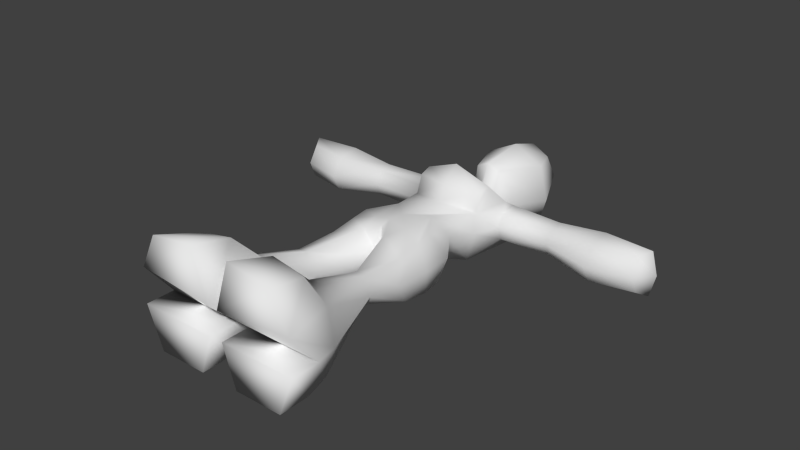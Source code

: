 # Source: simple-female.blend  (saved by Blender 2.59.0; exported with 4.5.12 LTS)
import bpy
from mathutils import Matrix  # noqa: F401  (used for matrix-valued properties, if any)

bpy.ops.wm.read_factory_settings(use_empty=True)
scene = bpy.context.scene
scene.name = 'Scene'

# ---- collections
col_collection_1 = bpy.data.collections.new('Collection 1'); scene.collection.children.link(col_collection_1)

# ---- materials (node trees are filled in below, after node groups)
mat_material = bpy.data.materials.new('Material')
mat_material.alpha_threshold = 0.0
mat_material.use_transparent_shadow = False
mat_material.roughness = 0.5
mat_material.line_color = (0.0, 0.0, 0.0, 1.0)

# ---- material node trees

# ---- world
world_world = bpy.data.worlds.new('World'); scene.world = world_world
world_world.color = (0.05088, 0.05088, 0.05088)
world_world.use_sun_shadow = False
world_world.sun_shadow_jitter_overblur = 0.0
world_world.cycles.sampling_method = 'MANUAL'
world_world.cycles.sample_map_resolution = 256

# ---- meshes
me_woman = bpy.data.meshes.new('Woman')
me_woman.from_pydata([(0.8396, -0.6089, -0.5057), (0.6635, -0.7525, 1.0), (-0.6635, -0.7525, 1.0), (-0.8396, -0.6089, -0.5057), (1.037, 0.6343, -1.0), (1.188, 0.8316, 0.6321), (-1.188, 0.8316, 0.6321), (-1.037, 0.6343, -1.0), (-0.5508, 3.0, -0.7367), (-0.2903, 2.952, 0.08577), (0.2903, 2.952, 0.08578), (0.5508, 3.0, -0.7367), (0.7173, 3.717, -1.116), (0.4472, 3.141, 1.03), (-0.4472, 3.141, 1.03), (-0.7173, 3.717, -1.116), (-0.7589, 5.782, -0.6764), (-0.7349, 5.615, 0.8533), (0.7349, 5.615, 0.8533), (0.7589, 5.782, -0.6764), (-1.559, 2.614, 0.2605), (-1.649, 2.75, -0.4185), (-1.655, 1.563, -0.4211), (-1.611, 1.676, 0.4211), (-5.094, 1.405, 0.6061), (-5.094, 1.271, -0.5654), (-5.094, 2.657, -0.5618), (-5.094, 2.538, 0.3827), (-6.491, 2.415, 0.3827), (-6.515, 2.639, -0.5618), (-6.576, 1.576, -0.5654), (-6.491, 1.63, 0.6061), (1.649, 2.75, -0.4185), (1.559, 2.614, 0.2605), (1.611, 1.676, 0.4211), (1.655, 1.563, -0.4211), (5.094, 1.271, -0.5654), (5.094, 1.405, 0.6061), (5.094, 2.538, 0.3827), (5.094, 2.657, -0.5618), (6.515, 2.639, -0.5618), (6.491, 2.415, 0.3827), (6.491, 1.63, 0.6061), (6.577, 1.576, -0.5654), (-0.495, -2.456, -0.9467), (-0.392, -2.702, 1.0), (0.392, -2.702, 1.0), (0.495, -2.456, -0.9467), (-1.311, -3.053, 0.7051), (-1.529, -3.053, -0.6624), (-1.39, -1.306, -0.8138), (-1.256, -1.611, 0.9368), (1.529, -3.053, -0.6623), (1.311, -3.053, 0.7051), (1.256, -1.611, 0.9368), (1.39, -1.306, -0.8138), (-1.219, -4.553, -0.1918), (-1.307, -4.553, 0.7296), (-0.9398, -4.553, 0.7683), (-0.9379, -4.553, -0.4944), (-1.007, -6.28, -1.0), (-0.7541, -6.24, 1.199), (-2.091, -6.93, 1.199), (-2.053, -7.063, -1.0), (-2.289, -7.981, -1.0), (-2.766, -9.009, 1.529), (-0.1418, -9.009, 1.275), (-0.6618, -7.981, -1.0), (1.307, -4.553, 0.7296), (1.219, -4.553, -0.1918), (0.9379, -4.553, -0.4944), (0.9398, -4.553, 0.7683), (0.7541, -6.24, 1.199), (1.007, -6.28, -1.0), (2.053, -7.063, -1.0), (2.091, -6.93, 1.199), (2.766, -9.009, 1.529), (2.289, -7.981, -1.0), (0.6618, -7.981, -1.0), (0.1418, -9.009, 1.275), (0.6784, -9.009, 2.922), (2.193, -9.009, 2.699), (1.916, -7.545, 2.277), (0.7945, -7.545, 2.497), (-0.6784, -9.009, 2.922), (-2.193, -9.009, 2.699), (-1.916, -7.545, 2.277), (-0.7945, -7.545, 2.497), (-1.052, 4.709, 0.8909), (-0.9423, 5.076, -1.162), (1.052, 4.709, 0.8909), (0.9423, 5.076, -1.162), (1.788e-07, -0.3147, -0.6227), (-5.96e-08, -1.398, 1.092), (3.576e-07, 0.978, -1.171), (-7.153e-07, 0.5273, 0.8263), (-3.278e-07, 2.84, 0.4832), (1.192e-07, 3.0, -1.011), (3.576e-07, 3.717, -1.39), (-5.364e-07, 3.141, 1.251), (-5.364e-07, 5.83, 1.074), (3.576e-07, 5.847, -0.9505), (4.648e-08, -2.336, 1.068), (8.941e-08, -2.511, -1.021), (-4.768e-07, 4.709, 1.428), (3.576e-07, 5.076, -1.436), (-1.584, 1.881, 0.783), (-0.794, 2.303, -1.298), (1.584, 1.881, 0.783), (0.794, 2.303, -1.146), (-1.797, 2.292, -0.5935), (-1.629, 2.33, 0.4924), (-5.094, 2.192, 0.7054), (-5.094, 2.088, -0.8053), (-6.779, 2.009, -0.8053), (-6.749, 2.047, 0.7054), (1.797, 2.292, -0.5935), (1.629, 2.33, 0.4924), (5.094, 2.192, 0.7054), (5.094, 2.088, -0.8053), (6.779, 2.009, -0.8053), (6.749, 2.047, 0.7054), (-5.215e-07, 2.216, 1.004), (2.384e-07, 2.303, -1.338), (1.031, -0.2804, 0.177), (-1.031, -0.2804, 0.177), (1.293, 0.6605, 3.31e-07), (-1.293, 0.6605, -4.439e-07), (-0.5093, 3.0, -0.237), (0.5093, 3.0, -0.237), (0.683, 3.429, -0.2249), (-0.683, 3.429, -0.2249), (-0.8536, 5.928, 0.08847), (0.8536, 5.928, 0.08847), (-1.462, 2.938, -0.158), (-1.573, 1.492, -2.943e-07), (-5.094, 0.9925, 0.02035), (-5.094, 2.719, -0.1994), (-6.614, 2.576, -0.1994), (-6.534, 1.324, 0.02035), (1.462, 2.938, -0.158), (1.573, 1.492, 6.668e-07), (5.094, 0.9925, 0.02035), (5.094, 2.719, -0.1994), (6.614, 2.576, -0.1994), (6.534, 1.324, 0.02035), (-0.0622, -2.491, 0.0632), (0.0622, -2.491, 0.0632), (-1.577, -3.382, 0.02136), (-1.547, -1.063, -0.0316), (1.577, -3.382, 0.02136), (1.547, -1.063, -0.0316), (-1.462, -4.553, 0.1302), (-0.5517, -4.553, 0.1369), (-0.3617, -6.813, 0.09941), (-2.41, -7.028, 0.09941), (-2.809, -8.054, 0.3494), (-0.2364, -8.054, 0.3494), (1.462, -4.553, 0.1302), (0.5517, -4.553, 0.1369), (0.3617, -6.813, 0.09941), (2.41, -7.028, 0.09941), (2.809, -8.054, 0.3494), (0.2364, -8.054, 0.3494), (-1.13, 5.075, -0.523), (1.13, 5.075, -0.523), (-8.941e-08, 6.06, 0.06171), (6.794e-08, -2.396, 0.09707), (-6.96, 2.028, -0.04997), (6.96, 2.028, -0.04997), (-0.8247, -1.332, -1.164), (-0.6405, -1.893, 1.0), (0.6405, -1.893, 1.0), (0.8247, -1.332, -1.164), (-1.291, -2.179, 0.842), (-1.461, -2.048, -0.8618), (1.461, -2.048, -0.8618), (1.291, -2.179, 0.842), (-1.619e-08, -1.975, 1.149), (1.422e-07, -1.242, -1.203), (-1.636, -2.176, -0.00993), (1.636, -2.176, -0.00993), (-3.477, 1.651, 0.4782), (-3.477, 1.614, -0.3829), (-3.36, 2.371, 0.314), (-3.369, 2.474, -0.3803), (-3.477, 2.125, 0.5511), (-3.477, 2.127, -0.5593), (-3.477, 1.416, 0.0476), (-3.268, 2.547, -0.1139), (3.477, 1.614, -0.3829), (3.477, 1.651, 0.4782), (3.36, 2.371, 0.314), (3.369, 2.474, -0.3803), (3.477, 2.125, 0.5511), (3.477, 2.127, -0.5593), (3.477, 1.416, 0.04761), (3.268, 2.547, -0.1139), (-9.24e-07, 1.35, 1.83), (1.194, 1.456, 1.354), (-1.194, 1.456, 1.354), (-1.118e-06, 0.7124, 1.354), (-1.195, 1.073, 1.227), (1.195, 1.073, 1.227), (0.2364, -9.009, 0.3494), (2.809, -9.009, 0.3494), (-0.2364, -9.009, 0.3494), (-2.809, -9.009, 0.3494), (0.6618, -9.009, -1.0), (2.289, -9.009, -1.0), (-0.6618, -9.009, -1.0), (-2.289, -9.009, -1.0)], [], [(49, 44, 59, 56), (45, 48, 57, 58), (58, 57, 62, 61), (56, 59, 60, 63), (63, 60, 67, 64), (53, 46, 71, 68), (47, 52, 69, 70), (70, 69, 74, 73), (68, 71, 72, 75), (73, 74, 77, 78), (76, 75, 82, 81), (79, 76, 81, 80), (72, 79, 80, 83), (75, 72, 83, 82), (66, 61, 87, 84), (65, 66, 84, 85), (62, 65, 85, 86), (61, 62, 86, 87), (87, 86, 85, 84), (82, 83, 80, 81), (5, 95, 93, 1), (95, 6, 2, 93), (0, 92, 94, 4), (92, 3, 7, 94), (11, 97, 98, 12), (97, 8, 15, 98), (9, 96, 99, 14), (96, 10, 13, 99), (90, 104, 99, 13), (104, 88, 14, 99), (18, 100, 104, 90), (100, 17, 88, 104), (89, 105, 98, 15), (105, 91, 12, 98), (16, 101, 105, 89), (101, 19, 91, 105), (8, 107, 110, 21), (107, 7, 22, 110), (6, 106, 111, 23), (106, 9, 20, 111), (26, 113, 114, 29), (113, 25, 30, 114), (24, 112, 115, 31), (112, 27, 28, 115), (4, 109, 116, 35), (109, 11, 32, 116), (10, 108, 117, 33), (108, 5, 34, 117), (36, 119, 120, 43), (119, 39, 40, 120), (38, 118, 121, 41), (118, 37, 42, 121), (122, 96, 9, 106), (108, 10, 96, 122), (94, 123, 109, 4), (123, 97, 11, 109), (7, 107, 123, 94), (107, 8, 97, 123), (124, 0, 4, 126), (126, 5, 1, 124), (6, 127, 125, 2), (127, 7, 3, 125), (10, 129, 130, 13), (129, 11, 12, 130), (8, 128, 131, 15), (128, 9, 14, 131), (9, 128, 134, 20), (128, 8, 21, 134), (7, 127, 135, 22), (127, 6, 23, 135), (27, 137, 138, 28), (137, 26, 29, 138), (25, 136, 139, 30), (136, 24, 31, 139), (11, 129, 140, 32), (129, 10, 33, 140), (5, 126, 141, 34), (126, 4, 35, 141), (39, 143, 144, 40), (143, 38, 41, 144), (37, 142, 145, 42), (142, 36, 43, 145), (2, 125, 149, 51), (125, 3, 50, 149), (0, 124, 151, 55), (124, 1, 54, 151), (48, 148, 152, 57), (148, 49, 56, 152), (44, 146, 153, 59), (146, 45, 58, 153), (59, 153, 154, 60), (153, 58, 61, 154), (57, 152, 155, 62), (152, 56, 63, 155), (62, 155, 156, 65), (155, 63, 64, 156), (60, 154, 157, 67), (154, 61, 66, 157), (157, 66, 65, 156), (52, 150, 158, 69), (150, 53, 68, 158), (46, 147, 159, 71), (147, 47, 70, 159), (71, 159, 160, 72), (159, 70, 73, 160), (69, 158, 161, 74), (158, 68, 75, 161), (74, 161, 162, 77), (161, 75, 76, 162), (72, 160, 163, 79), (160, 73, 78, 163), (79, 163, 162, 76), (88, 164, 131, 14), (164, 89, 15, 131), (17, 132, 164, 88), (132, 16, 89, 164), (91, 165, 130, 12), (165, 90, 13, 130), (19, 133, 165, 91), (133, 18, 90, 165), (101, 166, 133, 19), (166, 100, 18, 133), (16, 132, 166, 101), (132, 17, 100, 166), (102, 167, 147, 46), (167, 103, 47, 147), (45, 146, 167, 102), (146, 44, 103, 167), (115, 168, 139, 31), (168, 114, 30, 139), (28, 138, 168, 115), (138, 29, 114, 168), (120, 169, 145, 43), (169, 121, 42, 145), (40, 144, 169, 120), (144, 41, 121, 169), (45, 171, 174, 48), (171, 2, 51, 174), (3, 170, 175, 50), (170, 44, 49, 175), (47, 173, 176, 52), (173, 0, 55, 176), (1, 172, 177, 54), (172, 46, 53, 177), (93, 178, 172, 1), (178, 102, 46, 172), (2, 171, 178, 93), (171, 45, 102, 178), (92, 179, 170, 3), (179, 103, 44, 170), (0, 173, 179, 92), (173, 47, 103, 179), (149, 180, 174, 51), (180, 148, 48, 174), (50, 175, 180, 149), (175, 49, 148, 180), (151, 181, 176, 55), (181, 150, 52, 176), (54, 177, 181, 151), (177, 53, 150, 181), (111, 186, 182, 23), (186, 112, 24, 182), (20, 184, 186, 111), (184, 27, 112, 186), (110, 187, 185, 21), (187, 113, 26, 185), (22, 183, 187, 110), (183, 25, 113, 187), (135, 188, 183, 22), (188, 136, 25, 183), (23, 182, 188, 135), (182, 24, 136, 188), (134, 189, 184, 20), (189, 137, 27, 184), (21, 185, 189, 134), (185, 26, 137, 189), (117, 194, 192, 33), (194, 118, 38, 192), (34, 191, 194, 117), (191, 37, 118, 194), (116, 195, 190, 35), (195, 119, 36, 190), (32, 193, 195, 116), (193, 39, 119, 195), (141, 196, 191, 34), (196, 142, 37, 191), (35, 190, 196, 141), (190, 36, 142, 196), (140, 197, 193, 32), (197, 143, 39, 193), (33, 192, 197, 140), (192, 38, 143, 197), (108, 122, 198, 199), (122, 106, 200, 198), (5, 108, 199, 203), (106, 6, 202, 200), (6, 95, 201, 202), (95, 5, 203, 201), (201, 198, 200, 202), (203, 199, 198, 201), (162, 163, 204, 205), (157, 156, 207, 206), (163, 78, 208, 204), (77, 162, 205, 209), (67, 157, 206, 210), (156, 64, 211, 207), (78, 77, 209, 208), (64, 67, 210, 211), (210, 206, 207, 211), (204, 208, 209, 205)])
me_woman.polygons.foreach_set('use_smooth', [True] * 210)
me_woman.materials.append(mat_material)
me_woman.use_remesh_preserve_volume = False
me_woman.use_remesh_preserve_attributes = False
me_woman.use_mirror_vertex_groups = False
me_woman.update()
arm_skeleton = bpy.data.armatures.new('Skeleton')  # bones are not reproduced

# ---- objects
ob_skeleton = bpy.data.objects.new('Skeleton', arm_skeleton)
ob_woman = bpy.data.objects.new('Woman', me_woman)

# ---- transforms, parenting, visibility, modifiers, constraints
ob_skeleton.location = (0.0, 0.0, 0.0)
ob_skeleton.lineart.crease_threshold = 0.0
ob_woman.parent = ob_skeleton
ob_woman.location = (0.0, 0.0, 0.0)
ob_woman.lock_rotations_4d = False
ob_woman.empty_display_type = 'ARROWS'
ob_woman.lineart.crease_threshold = 0.0
_vg = ob_woman.vertex_groups.new(name='Spine')
_vg = ob_woman.vertex_groups.new(name='Upper Torso')
_vg.add([0, 1, 2, 3, 4, 5, 6, 7, 8, 9, 10, 11, 12, 13, 14, 15, 16, 17, 18, 19, 20, 21, 22, 23, 24, 25, 26, 27, 28, 29, 30, 31, 32, 33, 34, 35, 36, 37, 38, 39, 40, 41, 42, 43, 88, 89, 90, 91, 92, 93, 94, 95, 96, 97, 98, 99, 100, 101, 104, 105, 106, 107, 108, 109, 110, 111, 112, 113, 114, 115, 116, 117, 118, 119, 120, 121, 122, 123, 124, 125, 126, 127, 128, 129, 130, 131, 132, 133, 134, 135, 136, 137, 138, 139, 140, 141, 142, 143, 144, 145, 164, 165, 166, 168, 169, 170, 179, 182, 183, 184, 185, 186, 187, 188, 189, 190, 191, 192, 193, 194, 195, 196, 197, 198, 199, 200, 201, 202, 203], 1.0, 'REPLACE')
_vg = ob_woman.vertex_groups.new(name='Neck')
_vg.add([8, 9, 10, 11, 12, 13, 14, 15, 16, 17, 18, 19, 88, 89, 90, 91, 96, 97, 98, 99, 100, 101, 104, 105, 128, 129, 130, 131, 132, 133, 164, 165, 166], 1.0, 'REPLACE')
_vg = ob_woman.vertex_groups.new(name='Head')
_vg.add([12, 13, 14, 15, 16, 17, 18, 19, 88, 89, 90, 91, 98, 99, 100, 101, 104, 105, 130, 131, 132, 133, 164, 165, 166], 1.0, 'REPLACE')
_vg = ob_woman.vertex_groups.new(name='Breasts')
_vg.add([5, 6, 95, 106, 108, 198, 199, 200, 201, 202, 203], 1.0, 'REPLACE')
_vg = ob_woman.vertex_groups.new(name='LShoulder')
_vg.add([32, 33, 34, 35, 36, 37, 38, 39, 40, 41, 42, 43, 116, 117, 118, 119, 120, 121, 140, 141, 142, 143, 144, 145, 169, 190, 191, 192, 193, 194, 195, 196, 197], 1.0, 'REPLACE')
_vg = ob_woman.vertex_groups.new(name='LElbow')
_vg.add([36, 37, 38, 39, 40, 41, 42, 43, 118, 119, 120, 121, 142, 143, 144, 145, 169, 190, 191, 192, 193, 194, 195, 196, 197], 1.0, 'REPLACE')
_vg = ob_woman.vertex_groups.new(name='LForearm')
_vg.add([36, 37, 38, 39, 40, 41, 42, 43, 118, 119, 120, 121, 142, 143, 144, 145, 169], 1.0, 'REPLACE')
_vg = ob_woman.vertex_groups.new(name='RCollar')
_vg = ob_woman.vertex_groups.new(name='RShoulder')
_vg.add([20, 21, 22, 23, 24, 25, 26, 27, 28, 29, 30, 31, 110, 111, 112, 113, 114, 115, 134, 135, 136, 137, 138, 139, 168, 182, 183, 184, 185, 186, 187, 188, 189], 1.0, 'REPLACE')
_vg = ob_woman.vertex_groups.new(name='RElbow')
_vg.add([24, 25, 26, 27, 28, 29, 30, 31, 112, 113, 114, 115, 136, 137, 138, 139, 168, 182, 183, 184, 185, 186, 187, 188, 189], 1.0, 'REPLACE')
_vg = ob_woman.vertex_groups.new(name='RForearm')
_vg.add([24, 25, 26, 27, 28, 29, 30, 31, 112, 113, 114, 115, 136, 137, 138, 139, 168], 1.0, 'REPLACE')
_vg = ob_woman.vertex_groups.new(name='Breasts')
_vg = ob_woman.vertex_groups.new(name='Lower Torso')
_vg.add([0, 1, 2, 3, 44, 45, 46, 47, 48, 49, 50, 51, 52, 53, 54, 55, 56, 57, 58, 59, 60, 61, 62, 63, 64, 65, 66, 67, 68, 69, 70, 71, 72, 73, 74, 75, 76, 77, 78, 79, 80, 81, 82, 83, 84, 85, 86, 87, 92, 93, 102, 103, 124, 125, 146, 147, 148, 149, 150, 151, 152, 153, 154, 155, 156, 157, 158, 159, 160, 161, 162, 163, 167, 170, 171, 172, 173, 174, 175, 176, 177, 178, 179, 180, 181, 204, 205, 206, 207, 208, 209, 210, 211], 1.0, 'REPLACE')
_vg = ob_woman.vertex_groups.new(name='LHip')
_vg = ob_woman.vertex_groups.new(name='LThigh')
_vg.add([44, 45, 48, 49, 50, 51, 56, 57, 58, 59, 60, 61, 62, 63, 64, 65, 66, 67, 84, 85, 86, 87, 146, 148, 149, 152, 153, 154, 155, 156, 157, 170, 171, 174, 175, 180, 206, 207, 210, 211], 1.0, 'REPLACE')
_vg = ob_woman.vertex_groups.new(name='LKnee')
_vg.add([56, 57, 58, 59, 60, 61, 62, 63, 64, 65, 66, 67, 84, 85, 86, 87, 152, 153, 154, 155, 156, 157, 206, 207, 210, 211], 1.0, 'REPLACE')
_vg = ob_woman.vertex_groups.new(name='LShin')
_vg.add([60, 61, 62, 63, 64, 65, 66, 67, 84, 85, 86, 87, 154, 155, 156, 157, 206, 207, 210, 211], 1.0, 'REPLACE')
_vg = ob_woman.vertex_groups.new(name='LToe')
_vg.add([61, 62, 65, 66, 84, 85, 86, 87], 1.0, 'REPLACE')
_vg = ob_woman.vertex_groups.new(name='RHip')
_vg = ob_woman.vertex_groups.new(name='RThigh')
_vg.add([46, 47, 52, 53, 54, 55, 68, 69, 70, 71, 72, 73, 74, 75, 76, 77, 78, 79, 80, 81, 82, 83, 147, 150, 151, 158, 159, 160, 161, 162, 163, 172, 173, 176, 177, 181, 204, 205, 208, 209], 1.0, 'REPLACE')
_vg = ob_woman.vertex_groups.new(name='RKnee')
_vg.add([68, 69, 70, 71, 72, 73, 74, 75, 76, 77, 78, 79, 80, 81, 82, 83, 158, 159, 160, 161, 162, 163, 204, 205, 208, 209], 1.0, 'REPLACE')
_vg = ob_woman.vertex_groups.new(name='RShin')
_vg.add([72, 73, 74, 75, 76, 77, 78, 79, 80, 81, 82, 83, 160, 161, 162, 163, 204, 205, 208, 209], 1.0, 'REPLACE')
_vg = ob_woman.vertex_groups.new(name='RToe')
_vg.add([72, 75, 76, 79, 80, 81, 82, 83], 1.0, 'REPLACE')
_m = ob_woman.modifiers.new('Armature', 'ARMATURE')
_m.object = ob_skeleton
_m.use_bone_envelopes = True

# ---- collection membership
col_collection_1.objects.link(ob_skeleton)
col_collection_1.objects.link(ob_woman)

# ---- scene / render settings (as saved in the file)
scene.frame_start = 1; scene.frame_end = 250; scene.frame_set(1)
scene.render.engine = 'BLENDER_EEVEE_NEXT'
scene.render.image_settings.color_mode = 'RGB'
scene.render.image_settings.compression = 90
scene.render.resolution_percentage = 50
scene.render.dither_intensity = 0.0
scene.render.bake_margin = 2
scene.render.bake_bias = 0.0
scene.cycles.use_denoising = False
scene.cycles.samples = 10
scene.cycles.sampling_pattern = 'TABULATED_SOBOL'
scene.cycles.light_sampling_threshold = 0.0
scene.cycles.use_adaptive_sampling = False
scene.cycles.use_light_tree = False
scene.cycles.blur_glossy = 0.0
scene.cycles.volume_bounces = 1
scene.cycles.pixel_filter_type = 'GAUSSIAN'
scene.cycles.sample_clamp_indirect = 0.0
scene.view_settings.view_transform = 'Standard'
bpy.context.view_layer.update()

# ---- added for rendering (the .blend has no active camera and no usable light): camera, sun
cam_auto = bpy.data.cameras.new('AutoCamera')
cam_auto.lens = 50.0
cam_auto.sensor_width = 36.0
cam_auto.clip_end = 1000.0
ob_auto_camera = bpy.data.objects.new('AutoCamera', cam_auto)
scene.collection.objects.link(ob_auto_camera)
ob_auto_camera.location = (19.404, -24.7596, 16.2665)
ob_auto_camera.rotation_euler = (1.09748, -7.21219e-08, 0.694738)
scene.camera = ob_auto_camera
light_auto_sun = bpy.data.lights.new('AutoSun', 'SUN')
light_auto_sun.energy = 3.0
light_auto_sun.angle = 0.0523599
ob_auto_sun = bpy.data.objects.new('AutoSun', light_auto_sun)
scene.collection.objects.link(ob_auto_sun)
ob_auto_sun.rotation_euler = (0.872665, 0.174533, 0.523599)
bpy.context.view_layer.update()
